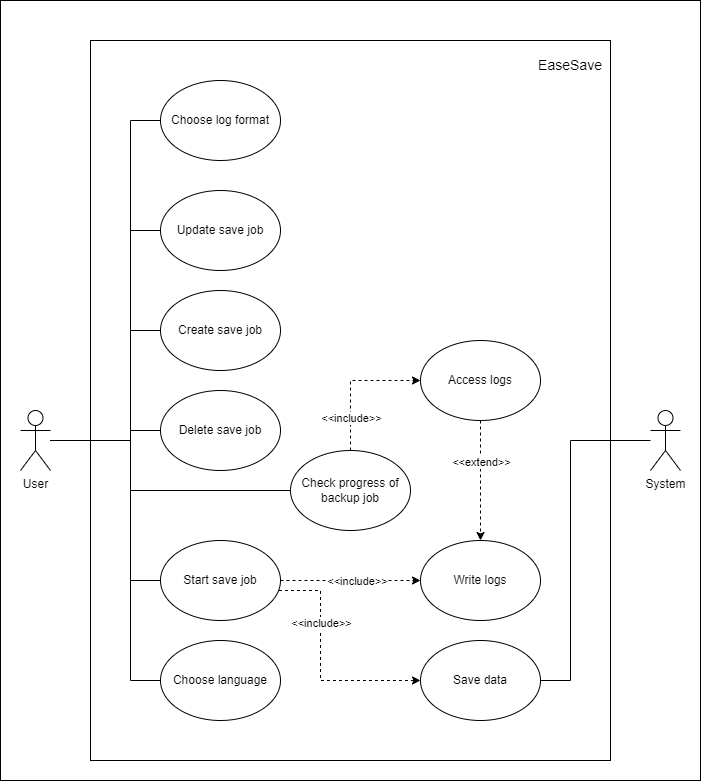

The diagram above was exported from draw.io. Its source (the exported page's mxGraphModel, read from the mxfile embedded in the PNG):
<mxGraphModel dx="1221" dy="1726" grid="1" gridSize="10" guides="1" tooltips="1" connect="1" arrows="1" fold="1" page="1" pageScale="1" pageWidth="850" pageHeight="1100" math="0" shadow="0">
  <root>
    <mxCell id="0" />
    <mxCell id="1" parent="0" />
    <mxCell id="ufMI_q3MTJtmlBF9pDrs-26" value="" style="rounded=0;whiteSpace=wrap;html=1;" parent="1" vertex="1">
      <mxGeometry x="60" y="-1020" width="700" height="780" as="geometry" />
    </mxCell>
    <mxCell id="ufMI_q3MTJtmlBF9pDrs-7" value="" style="whiteSpace=wrap;html=1;fillColor=none;" parent="1" vertex="1">
      <mxGeometry x="150" y="-980" width="520" height="720" as="geometry" />
    </mxCell>
    <mxCell id="g1T45PRozwDM7lAvmonb-6" style="edgeStyle=orthogonalEdgeStyle;rounded=0;orthogonalLoop=1;jettySize=auto;html=1;endArrow=none;" parent="1" source="g1T45PRozwDM7lAvmonb-1" target="g1T45PRozwDM7lAvmonb-15" edge="1">
      <mxGeometry relative="1" as="geometry">
        <mxPoint x="229.99999999999773" y="-580" as="targetPoint" />
        <Array as="points">
          <mxPoint x="190" y="-580" />
          <mxPoint x="190" y="-690" />
        </Array>
      </mxGeometry>
    </mxCell>
    <mxCell id="g1T45PRozwDM7lAvmonb-16" style="edgeStyle=orthogonalEdgeStyle;rounded=0;orthogonalLoop=1;jettySize=auto;html=1;entryX=0;entryY=0.5;entryDx=0;entryDy=0;endArrow=none;" parent="1" source="g1T45PRozwDM7lAvmonb-1" target="g1T45PRozwDM7lAvmonb-14" edge="1">
      <mxGeometry relative="1" as="geometry">
        <Array as="points">
          <mxPoint x="190" y="-580" />
          <mxPoint x="190" y="-790" />
        </Array>
      </mxGeometry>
    </mxCell>
    <mxCell id="g1T45PRozwDM7lAvmonb-17" style="edgeStyle=orthogonalEdgeStyle;rounded=0;orthogonalLoop=1;jettySize=auto;html=1;entryX=0;entryY=0.5;entryDx=0;entryDy=0;endArrow=none;" parent="1" source="g1T45PRozwDM7lAvmonb-1" target="g1T45PRozwDM7lAvmonb-13" edge="1">
      <mxGeometry relative="1" as="geometry">
        <Array as="points">
          <mxPoint x="190" y="-580" />
          <mxPoint x="190" y="-590" />
        </Array>
      </mxGeometry>
    </mxCell>
    <mxCell id="ufMI_q3MTJtmlBF9pDrs-2" style="edgeStyle=orthogonalEdgeStyle;rounded=0;orthogonalLoop=1;jettySize=auto;html=1;entryX=0;entryY=0.5;entryDx=0;entryDy=0;endArrow=none;" parent="1" source="g1T45PRozwDM7lAvmonb-1" target="g1T45PRozwDM7lAvmonb-18" edge="1">
      <mxGeometry relative="1" as="geometry">
        <Array as="points">
          <mxPoint x="190" y="-580" />
          <mxPoint x="190" y="-340" />
        </Array>
      </mxGeometry>
    </mxCell>
    <mxCell id="ufMI_q3MTJtmlBF9pDrs-3" style="edgeStyle=orthogonalEdgeStyle;rounded=0;orthogonalLoop=1;jettySize=auto;html=1;endArrow=none;" parent="1" source="g1T45PRozwDM7lAvmonb-1" target="g1T45PRozwDM7lAvmonb-4" edge="1">
      <mxGeometry relative="1" as="geometry">
        <Array as="points">
          <mxPoint x="190" y="-580" />
          <mxPoint x="190" y="-440" />
        </Array>
      </mxGeometry>
    </mxCell>
    <mxCell id="ufMI_q3MTJtmlBF9pDrs-5" style="edgeStyle=orthogonalEdgeStyle;rounded=0;orthogonalLoop=1;jettySize=auto;html=1;entryX=0;entryY=0.5;entryDx=0;entryDy=0;endArrow=none;" parent="1" source="g1T45PRozwDM7lAvmonb-1" target="ufMI_q3MTJtmlBF9pDrs-13" edge="1">
      <mxGeometry relative="1" as="geometry">
        <mxPoint x="350" y="-530" as="targetPoint" />
        <Array as="points">
          <mxPoint x="190" y="-580" />
          <mxPoint x="190" y="-530" />
        </Array>
      </mxGeometry>
    </mxCell>
    <mxCell id="g1T45PRozwDM7lAvmonb-1" value="User" style="shape=umlActor;verticalLabelPosition=bottom;verticalAlign=top;html=1;outlineConnect=0;" parent="1" vertex="1">
      <mxGeometry x="80" y="-610" width="30" height="60" as="geometry" />
    </mxCell>
    <mxCell id="g1T45PRozwDM7lAvmonb-3" value="Write logs" style="ellipse;whiteSpace=wrap;html=1;" parent="1" vertex="1">
      <mxGeometry x="480" y="-480" width="120" height="80" as="geometry" />
    </mxCell>
    <mxCell id="g1T45PRozwDM7lAvmonb-4" value="Start save job" style="ellipse;whiteSpace=wrap;html=1;" parent="1" vertex="1">
      <mxGeometry x="220" y="-480" width="120" height="80" as="geometry" />
    </mxCell>
    <mxCell id="g1T45PRozwDM7lAvmonb-9" value="" style="endArrow=classic;dashed=1;html=1;rounded=0;edgeStyle=orthogonalEdgeStyle;exitX=1;exitY=0.5;exitDx=0;exitDy=0;entryX=0;entryY=0.5;entryDx=0;entryDy=0;" parent="1" source="g1T45PRozwDM7lAvmonb-4" target="g1T45PRozwDM7lAvmonb-3" edge="1">
      <mxGeometry width="50" height="50" relative="1" as="geometry">
        <mxPoint x="460" y="-390" as="sourcePoint" />
        <mxPoint x="450" y="-390" as="targetPoint" />
        <Array as="points" />
      </mxGeometry>
    </mxCell>
    <mxCell id="ufMI_q3MTJtmlBF9pDrs-1" value="&amp;lt;&amp;lt;include&amp;gt;&amp;gt;" style="edgeLabel;html=1;align=center;verticalAlign=middle;resizable=0;points=[];fillColor=none;" parent="g1T45PRozwDM7lAvmonb-9" vertex="1" connectable="0">
      <mxGeometry x="-0.2783" y="-2" relative="1" as="geometry">
        <mxPoint x="25" y="-2" as="offset" />
      </mxGeometry>
    </mxCell>
    <mxCell id="g1T45PRozwDM7lAvmonb-13" value="Delete save job" style="ellipse;whiteSpace=wrap;html=1;" parent="1" vertex="1">
      <mxGeometry x="220" y="-630" width="120" height="80" as="geometry" />
    </mxCell>
    <mxCell id="g1T45PRozwDM7lAvmonb-14" value="Update save job" style="ellipse;whiteSpace=wrap;html=1;" parent="1" vertex="1">
      <mxGeometry x="220" y="-830" width="120" height="80" as="geometry" />
    </mxCell>
    <mxCell id="g1T45PRozwDM7lAvmonb-15" value="Create save job" style="ellipse;whiteSpace=wrap;html=1;" parent="1" vertex="1">
      <mxGeometry x="220" y="-730" width="120" height="80" as="geometry" />
    </mxCell>
    <mxCell id="g1T45PRozwDM7lAvmonb-18" value="Choose language" style="ellipse;whiteSpace=wrap;html=1;" parent="1" vertex="1">
      <mxGeometry x="220" y="-380" width="120" height="80" as="geometry" />
    </mxCell>
    <mxCell id="ufMI_q3MTJtmlBF9pDrs-8" value="&lt;font style=&quot;font-size: 14px;&quot;&gt;EaseSave&lt;/font&gt;" style="text;strokeColor=none;align=center;fillColor=none;html=1;verticalAlign=middle;whiteSpace=wrap;rounded=0;" parent="1" vertex="1">
      <mxGeometry x="600" y="-970" width="60" height="30" as="geometry" />
    </mxCell>
    <mxCell id="ufMI_q3MTJtmlBF9pDrs-10" value="" style="endArrow=classic;dashed=1;html=1;rounded=0;edgeStyle=orthogonalEdgeStyle;" parent="1" source="ufMI_q3MTJtmlBF9pDrs-12" target="g1T45PRozwDM7lAvmonb-3" edge="1">
      <mxGeometry width="50" height="50" relative="1" as="geometry">
        <mxPoint x="470" y="-530" as="sourcePoint" />
        <mxPoint x="700" y="-540" as="targetPoint" />
        <Array as="points" />
      </mxGeometry>
    </mxCell>
    <mxCell id="ufMI_q3MTJtmlBF9pDrs-11" value="&amp;lt;&amp;lt;extend&amp;gt;&amp;gt;" style="edgeLabel;html=1;align=center;verticalAlign=middle;resizable=0;points=[];fillColor=none;" parent="ufMI_q3MTJtmlBF9pDrs-10" vertex="1" connectable="0">
      <mxGeometry x="-0.2783" y="-2" relative="1" as="geometry">
        <mxPoint x="2" y="-2" as="offset" />
      </mxGeometry>
    </mxCell>
    <mxCell id="ufMI_q3MTJtmlBF9pDrs-12" value="Access logs" style="ellipse;whiteSpace=wrap;html=1;" parent="1" vertex="1">
      <mxGeometry x="480" y="-680" width="120" height="80" as="geometry" />
    </mxCell>
    <mxCell id="ufMI_q3MTJtmlBF9pDrs-13" value="Check progress of backup job" style="ellipse;whiteSpace=wrap;html=1;" parent="1" vertex="1">
      <mxGeometry x="350" y="-570" width="120" height="80" as="geometry" />
    </mxCell>
    <mxCell id="ufMI_q3MTJtmlBF9pDrs-15" value="" style="endArrow=classic;dashed=1;html=1;rounded=0;edgeStyle=orthogonalEdgeStyle;entryX=0;entryY=0.5;entryDx=0;entryDy=0;exitX=0.5;exitY=0;exitDx=0;exitDy=0;" parent="1" source="ufMI_q3MTJtmlBF9pDrs-13" target="ufMI_q3MTJtmlBF9pDrs-12" edge="1">
      <mxGeometry width="50" height="50" relative="1" as="geometry">
        <mxPoint x="410" y="-710" as="sourcePoint" />
        <mxPoint x="410" y="-590" as="targetPoint" />
        <Array as="points" />
      </mxGeometry>
    </mxCell>
    <mxCell id="ufMI_q3MTJtmlBF9pDrs-16" value="&amp;lt;&amp;lt;include&amp;gt;&amp;gt;" style="edgeLabel;html=1;align=center;verticalAlign=middle;resizable=0;points=[];fillColor=none;" parent="ufMI_q3MTJtmlBF9pDrs-15" vertex="1" connectable="0">
      <mxGeometry x="-0.2783" y="-2" relative="1" as="geometry">
        <mxPoint x="-2" y="18" as="offset" />
      </mxGeometry>
    </mxCell>
    <mxCell id="ufMI_q3MTJtmlBF9pDrs-22" style="edgeStyle=orthogonalEdgeStyle;rounded=0;orthogonalLoop=1;jettySize=auto;html=1;entryX=1;entryY=0.5;entryDx=0;entryDy=0;endArrow=none;" parent="1" source="ufMI_q3MTJtmlBF9pDrs-17" target="ufMI_q3MTJtmlBF9pDrs-20" edge="1">
      <mxGeometry relative="1" as="geometry">
        <Array as="points">
          <mxPoint x="630" y="-580" />
          <mxPoint x="630" y="-340" />
        </Array>
      </mxGeometry>
    </mxCell>
    <mxCell id="ufMI_q3MTJtmlBF9pDrs-17" value="System" style="shape=umlActor;verticalLabelPosition=bottom;verticalAlign=top;html=1;outlineConnect=0;" parent="1" vertex="1">
      <mxGeometry x="710" y="-610" width="30" height="60" as="geometry" />
    </mxCell>
    <mxCell id="ufMI_q3MTJtmlBF9pDrs-20" value="Save data" style="ellipse;whiteSpace=wrap;html=1;" parent="1" vertex="1">
      <mxGeometry x="480" y="-380" width="120" height="80" as="geometry" />
    </mxCell>
    <mxCell id="ufMI_q3MTJtmlBF9pDrs-24" value="" style="endArrow=classic;dashed=1;html=1;rounded=0;edgeStyle=orthogonalEdgeStyle;exitX=0.987;exitY=0.625;exitDx=0;exitDy=0;exitPerimeter=0;" parent="1" source="g1T45PRozwDM7lAvmonb-4" target="ufMI_q3MTJtmlBF9pDrs-20" edge="1">
      <mxGeometry width="50" height="50" relative="1" as="geometry">
        <mxPoint x="340" y="-370" as="sourcePoint" />
        <mxPoint x="502" y="-370" as="targetPoint" />
        <Array as="points">
          <mxPoint x="380" y="-430" />
          <mxPoint x="380" y="-340" />
        </Array>
      </mxGeometry>
    </mxCell>
    <mxCell id="ufMI_q3MTJtmlBF9pDrs-25" value="&amp;lt;&amp;lt;include&amp;gt;&amp;gt;" style="edgeLabel;html=1;align=center;verticalAlign=middle;resizable=0;points=[];fillColor=none;" parent="ufMI_q3MTJtmlBF9pDrs-24" vertex="1" connectable="0">
      <mxGeometry x="-0.2783" y="-2" relative="1" as="geometry">
        <mxPoint x="2" y="-10" as="offset" />
      </mxGeometry>
    </mxCell>
    <mxCell id="p00On6yDZblbVuyxPeHY-1" value="Choose log format" style="ellipse;whiteSpace=wrap;html=1;" parent="1" vertex="1">
      <mxGeometry x="220" y="-940" width="120" height="80" as="geometry" />
    </mxCell>
    <mxCell id="p00On6yDZblbVuyxPeHY-3" value="" style="endArrow=none;html=1;rounded=0;entryX=0;entryY=0.5;entryDx=0;entryDy=0;" parent="1" target="p00On6yDZblbVuyxPeHY-1" edge="1">
      <mxGeometry width="50" height="50" relative="1" as="geometry">
        <mxPoint x="190" y="-790" as="sourcePoint" />
        <mxPoint x="240" y="-840" as="targetPoint" />
        <Array as="points">
          <mxPoint x="190" y="-900" />
        </Array>
      </mxGeometry>
    </mxCell>
  </root>
</mxGraphModel>